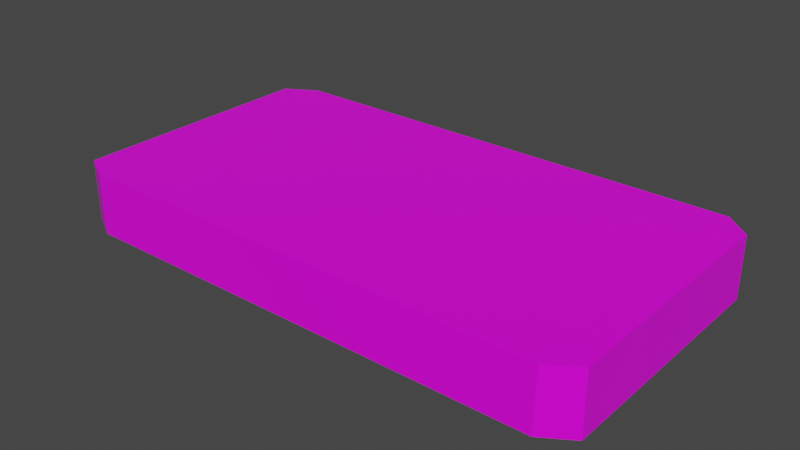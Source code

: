 # Source: Phone.blend  (saved by Blender 3.2.14; exported with 4.5.12 LTS)
import bpy
from mathutils import Matrix  # noqa: F401  (used for matrix-valued properties, if any)

bpy.ops.wm.read_factory_settings(use_empty=True)
scene = bpy.context.scene
scene.name = 'Scene'

# ---- collections
col_collection = bpy.data.collections.new('Collection'); scene.collection.children.link(col_collection)

# ---- images (referenced by path relative to the original .blend; pixels are not part of the script)
import os
ASSET_DIR = os.environ.get("B2B_ASSET_DIR", "")  # directory of the original .blend (textures are referenced by path, not embedded)
HERE = os.path.dirname(os.path.abspath(__file__))  # packed textures are extracted next to this script under _unpacked/

def load_image(name, relpath, width, height, colorspace="sRGB"):
    """Load a texture the original file referenced (path relative to the .blend, or extracted next to this script)."""
    p = next((c for c in (os.path.join(HERE, relpath), os.path.join(ASSET_DIR, relpath)) if relpath and os.path.exists(c)), "")
    if p:
        img = bpy.data.images.load(p, check_existing=True)
        img.name = name
    else:  # same state as the original file: an image datablock whose file is absent (Cycles renders it pink)
        img = bpy.data.images.new(name, width, height)
        img.source = "FILE"
        img.filepath = "//" + (relpath or name)
    img.colorspace_settings.name = colorspace
    return img
img_phonetexture = load_image('PhoneTexture', 'PhoneTexture.png', 1024, 1024, 'sRGB')

# ---- materials (node trees are filled in below, after node groups)
mat_material = bpy.data.materials.new('Material')
mat_material.alpha_threshold = 0.0
mat_material.use_transparent_shadow = False
mat_material.line_color = (0.0, 0.0, 0.0, 1.0)

# ---- material node trees
mat_material.use_nodes = True; mat_material.node_tree.nodes.clear()
_N = mat_material.node_tree.nodes; _L = mat_material.node_tree.links
n0 = _N.new('ShaderNodeOutputMaterial'); n0.name = 'Material Output'; n0.location = (300, 300)
n1 = _N.new('ShaderNodeBsdfPrincipled'); n1.name = 'Principled BSDF'; n1.location = (10, 300)
n1.distribution = 'GGX'
n1.subsurface_method = 'RANDOM_WALK_SKIN'
n1.inputs[2].default_value = 0.4
n1.inputs[3].default_value = 1.45
n1.inputs[27].default_value = (0.0, 0.0, 0.0, 1.0)
n1.inputs[28].default_value = 1.0
n2 = _N.new('ShaderNodeTexImage'); n2.name = 'Image Texture'; n2.location = (-280, 275)
n2.image = img_phonetexture
_L.new(n1.outputs[0], n0.inputs[0])
_L.new(n2.outputs[0], n1.inputs[0])
n0.is_active_output = True

# ---- world
world_world = bpy.data.worlds.new('World'); scene.world = world_world
world_world.use_nodes = True; world_world.node_tree.nodes.clear()
_N = world_world.node_tree.nodes; _L = world_world.node_tree.links
n0 = _N.new('ShaderNodeOutputWorld'); n0.name = 'World Output'; n0.location = (300, 300)
n1 = _N.new('ShaderNodeBackground'); n1.name = 'Background'; n1.location = (10, 300)
n1.inputs[0].default_value = (0.05088, 0.05088, 0.05088, 1.0)
_L.new(n1.outputs[0], n0.inputs[0])
n0.is_active_output = True
world_world.color = (0.05088, 0.05088, 0.05088)
world_world.use_sun_shadow = False
world_world.sun_shadow_jitter_overblur = 0.0

# ---- meshes
me_cube = bpy.data.meshes.new('Cube')
me_cube.from_pydata([(1.0, 0.8514, 1.0), (1.0, 0.8514, -1.0), (1.0, -0.8236, 1.0), (1.0, -0.8236, -1.0), (-1.0, 0.8735, 1.0), (-1.0, 0.8735, -1.0), (-1.0, -0.8419, 1.0), (-1.0, -0.8419, -1.0), (-0.8873, -0.9501, 1.0), (-0.8899, -0.9501, -1.0), (-0.8695, 1.0, -1.0), (-0.8839, 1.0, 1.0), (0.8976, -0.9501, 1.0), (0.89, -0.9501, -1.0), (0.8957, 1.0, -1.0), (0.9036, 1.0, 1.0)], [], [(0, 15, 12, 2), (3, 2, 12, 13), (7, 6, 4, 5), (5, 10, 9, 7), (1, 0, 2, 3), (5, 4, 11, 10), (9, 10, 14, 13), (8, 11, 4, 6), (9, 8, 6, 7), (10, 11, 15, 14), (14, 15, 0, 1), (12, 15, 11, 8), (13, 14, 1, 3), (13, 12, 8, 9)])
_uv = me_cube.uv_layers.new(name='UVMap')
_uv.uv.foreach_set('vector', [0.02611, 0.703, 0.0, 0.6861, 0.3427, 0.685, 0.3205, 0.703, 0.02224, 0.0, 0.02224, 0.3515, 0.0, 0.3515, 0.0, 0.0, 1.0, 0.3515, 1.0, 0.703, 0.6985, 0.703, 0.6985, 0.3515, 0.6633, 0.0, 0.6855, 0.02293, 0.3427, 0.01934, 0.3618, 0.0, 0.3166, 0.0, 0.3166, 0.3515, 0.02224, 0.3515, 0.02224, 0.0, 0.6985, 0.3515, 0.6985, 0.703, 0.6763, 0.703, 0.6763, 0.3515, 0.3427, 0.01934, 0.6855, 0.02293, 0.6855, 0.3332, 0.3427, 0.3322, 0.3427, 0.3713, 0.0, 0.3719, 0.02223, 0.3515, 0.3237, 0.3515, 0.3621, 0.3515, 0.3625, 0.703, 0.3427, 0.703, 0.3427, 0.3515, 0.688, 0.3515, 0.6855, 0.0, 0.9997, 0.0, 0.9983, 0.3515, 0.3427, 0.0, 0.3427, 0.3515, 0.3166, 0.3515, 0.3166, 0.0, 0.3427, 0.685, 0.0, 0.6861, 0.0, 0.3719, 0.3427, 0.3713, 0.3427, 0.3322, 0.6855, 0.3332, 0.6594, 0.3515, 0.365, 0.3515, 0.6749, 0.3515, 0.6763, 0.703, 0.3625, 0.703, 0.3621, 0.3515])
me_cube.materials.append(mat_material)
me_cube.use_mirror_vertex_groups = False
me_cube.update()

# ---- objects
ob_cube = bpy.data.objects.new('Cube', me_cube)

# ---- transforms, parenting, visibility, modifiers, constraints
ob_cube.location = (0.0, 0.0, 0.0)
ob_cube.scale = (4.63, 2.547, 0.5287)
ob_cube.lock_rotations_4d = False
ob_cube.empty_display_type = 'ARROWS'
ob_cube.lineart.crease_threshold = 0.0

# ---- collection membership
col_collection.objects.link(ob_cube)

# ---- scene / render settings (as saved in the file)
scene.frame_start = 1; scene.frame_end = 250; scene.frame_set(1)
scene.render.engine = 'BLENDER_EEVEE_NEXT'
scene.cycles.sampling_pattern = 'TABULATED_SOBOL'
scene.cycles.use_light_tree = False
scene.view_settings.view_transform = 'Filmic'
bpy.context.view_layer.update()

# ---- added for rendering (the .blend has no active camera and no usable light): camera, sun
cam_auto = bpy.data.cameras.new('AutoCamera')
cam_auto.lens = 50.0
cam_auto.sensor_width = 36.0
cam_auto.clip_end = 1000.0
ob_auto_camera = bpy.data.objects.new('AutoCamera', cam_auto)
scene.collection.objects.link(ob_auto_camera)
ob_auto_camera.location = (9.7704, -11.661, 7.81632)
ob_auto_camera.rotation_euler = (1.09748, -7.21219e-08, 0.694738)
scene.camera = ob_auto_camera
light_auto_sun = bpy.data.lights.new('AutoSun', 'SUN')
light_auto_sun.energy = 3.0
light_auto_sun.angle = 0.0523599
ob_auto_sun = bpy.data.objects.new('AutoSun', light_auto_sun)
scene.collection.objects.link(ob_auto_sun)
ob_auto_sun.rotation_euler = (0.872665, 0.174533, 0.523599)
bpy.context.view_layer.update()
